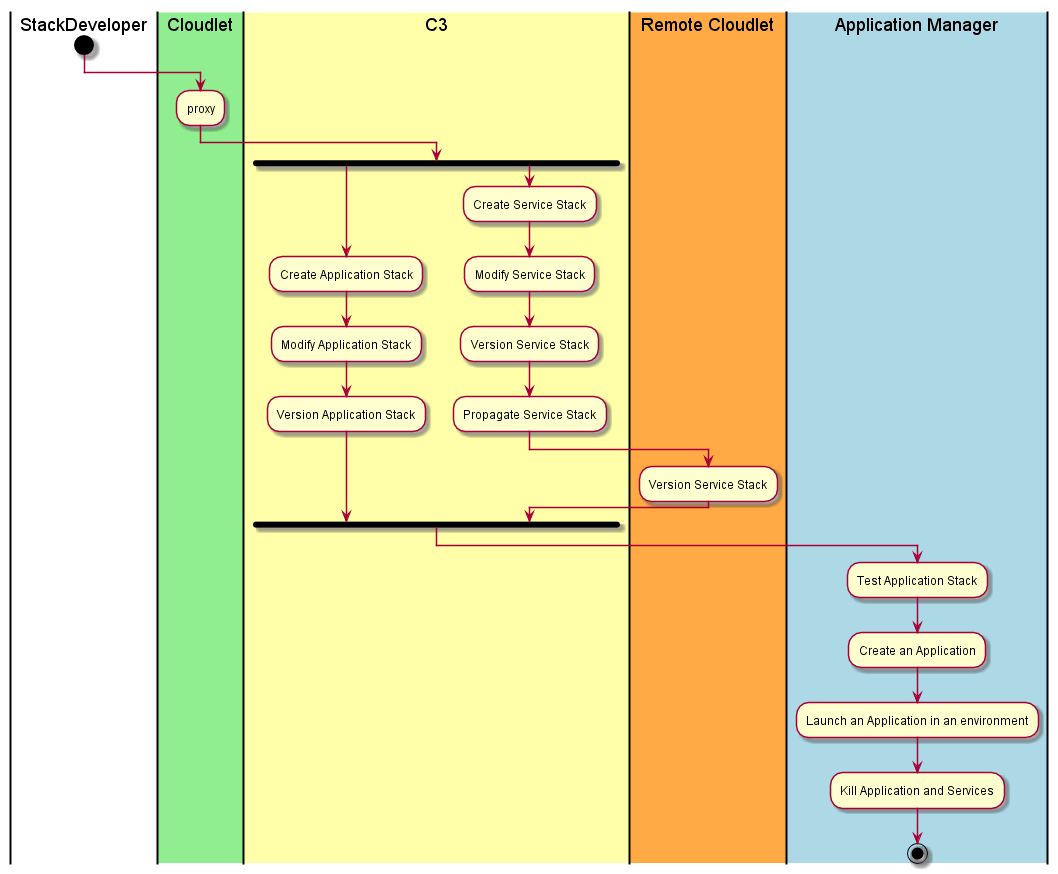

The diagram above was rendered by PlantUML. Its source (embedded in the PNG):
@startuml
|StackDeveloper|
start
|#lightgreen|Cloudlet|
:proxy;
|#ffffaa|C3|
fork
:Create Application Stack;
:Modify Application Stack;
:Version Application Stack;
fork again
:Create Service Stack;
:Modify Service Stack;
:Version Service Stack;
:Propagate Service Stack;
|#ffaa44|Remote Cloudlet|
:Version Service Stack;
fork end
|#lightblue|Application Manager|
:Test Application Stack;
:Create an Application;
:Launch an Application in an environment;
:Kill Application and Services;
stop
@enduml